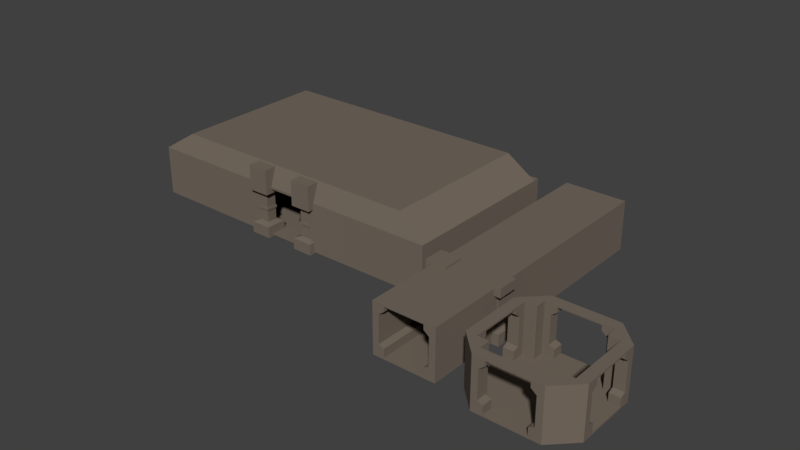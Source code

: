 # Source: TunnelElements_02.blend  (saved by Blender 2.78.0; exported with 4.5.12 LTS)
import bpy
from mathutils import Matrix  # noqa: F401  (used for matrix-valued properties, if any)

bpy.ops.wm.read_factory_settings(use_empty=True)
scene = bpy.context.scene
scene.name = 'Scene'

# ---- collections
col_collection_1 = bpy.data.collections.new('Collection 1'); scene.collection.children.link(col_collection_1)

# ---- materials (node trees are filled in below, after node groups)
mat_wallstone = bpy.data.materials.new('WallStone')
mat_wallstone.alpha_threshold = 0.0
mat_wallstone.use_transparent_shadow = False
mat_wallstone.diffuse_color = (0.1789, 0.1457, 0.1159, 1.0)
mat_wallstone.roughness = 0.5
mat_wallstone.specular_intensity = 0.0
mat_wallstone.line_color = (0.0, 0.0, 0.0, 1.0)

# ---- material node trees

# ---- world
world_world = bpy.data.worlds.new('World'); scene.world = world_world
world_world.color = (0.05088, 0.05088, 0.05088)
world_world.use_sun_shadow = False
world_world.sun_shadow_jitter_overblur = 0.0
world_world.cycles.sampling_method = 'MANUAL'

# ---- meshes
me_cube_008 = bpy.data.meshes.new('Cube.008')
me_cube_008.from_pydata([(-2.944, -7.997, -1.01), (-2.944, -7.997, -0.8579), (-2.944, -0.01647, -1.01), (-2.944, -0.01647, -0.8579), (-1.849, -0.01647, -1.01), (-1.849, -0.01647, -0.8579), (-1.849, -7.997, -1.01), (-1.849, -7.997, -0.8579), (-2.944, -7.997, 3.571), (-2.944, -0.01647, 3.571), (-1.849, -7.997, 3.571), (-1.849, -0.01647, 3.571), (-2.944, -7.997, 3.726), (-2.944, -0.01647, 3.726), (-1.849, -7.997, 3.726), (-1.849, -0.01647, 3.726), (-2.944, -0.01647, -0.06388), (-2.944, -0.01647, 2.777), (-1.849, -0.01647, 3.118), (-1.849, -0.01647, -0.06388), (-1.849, -7.997, 3.118), (-1.849, -7.997, -0.06388), (-2.944, -7.997, -0.06388), (-2.944, -7.997, 2.777), (-2.359, -0.01647, 2.723), (-2.359, -0.01647, 0.1306), (-2.359, -7.997, 2.723), (-2.359, -7.997, 0.1306), (2.944, -7.997, -1.01), (2.944, -7.997, -0.8579), (2.944, -0.01647, -1.01), (2.944, -0.01647, -0.8579), (1.849, -0.01647, -1.01), (1.849, -0.01647, -0.8579), (1.849, -7.997, -1.01), (1.849, -7.997, -0.8579), (2.944, -7.997, 3.571), (2.944, -0.01647, 3.571), (1.849, -7.997, 3.571), (1.849, -0.01647, 3.571), (2.944, -7.997, 3.726), (2.944, -0.01647, 3.726), (1.849, -7.997, 3.726), (1.849, -0.01647, 3.726), (2.944, -0.01647, -0.06388), (2.944, -0.01647, 2.777), (1.849, -0.01647, 3.118), (1.849, -0.01647, -0.06388), (1.849, -7.997, 3.118), (1.849, -7.997, -0.06388), (2.944, -7.997, -0.06388), (2.944, -7.997, 2.777), (0.0, -7.997, -0.8579), (0.0, -7.997, -1.01), (0.0, -0.01647, -0.8579), (0.0, -0.01647, -1.01), (2.359, -0.01647, 2.723), (2.359, -0.01647, 0.1306), (2.359, -7.997, 2.723), (2.359, -7.997, 0.1306), (0.0, -0.01647, 3.726), (0.0, -7.997, 3.726), (0.0, -0.01647, 3.571), (0.0, -7.997, 3.571), (3.99, -6.951, -1.01), (3.99, -6.951, -0.8579), (-3.99, -6.951, -1.01), (-3.99, -6.951, -0.8579), (-3.99, -5.856, -1.01), (-3.99, -5.856, -0.8579), (3.99, -5.856, -1.01), (3.99, -5.856, -0.8579), (3.99, -6.951, 3.571), (-3.99, -6.951, 3.571), (3.99, -5.856, 3.571), (-3.99, -5.856, 3.571), (3.99, -6.951, 3.726), (-3.99, -6.951, 3.726), (3.99, -5.856, 3.726), (-3.99, -5.856, 3.726), (-3.99, -6.951, -0.06387), (-3.99, -6.951, 2.777), (-3.99, -5.856, 3.118), (-3.99, -5.856, -0.06388), (3.99, -5.856, 3.118), (3.99, -5.856, -0.06388), (3.99, -6.951, -0.06387), (3.99, -6.951, 2.777), (-3.99, -6.366, 2.723), (-3.99, -6.366, 0.1306), (3.99, -6.366, 2.723), (3.99, -6.366, 0.1306), (3.99, -1.063, -1.01), (3.99, -1.063, -0.8579), (-3.99, -1.063, -1.01), (-3.99, -1.063, -0.8579), (-3.99, -2.157, -1.01), (-3.99, -2.157, -0.8579), (3.99, -2.157, -1.01), (3.99, -2.157, -0.8579), (3.99, -1.063, 3.571), (-3.99, -1.063, 3.571), (3.99, -2.157, 3.571), (-3.99, -2.157, 3.571), (3.99, -1.063, 3.726), (-3.99, -1.063, 3.726), (3.99, -2.157, 3.726), (-3.99, -2.157, 3.726), (-3.99, -1.063, -0.06387), (-3.99, -1.063, 2.777), (-3.99, -2.157, 3.118), (-3.99, -2.157, -0.06388), (3.99, -2.157, 3.118), (3.99, -2.157, -0.06388), (3.99, -1.063, -0.06387), (3.99, -1.063, 2.777), (3.99, -4.007, -0.8579), (3.99, -4.007, -1.01), (-3.99, -4.007, -0.8579), (-3.99, -4.007, -1.01), (-3.99, -1.647, 2.723), (-3.99, -1.647, 0.1306), (3.99, -1.647, 2.723), (3.99, -1.647, 0.1306), (-3.99, -4.007, 3.726), (3.99, -4.007, 3.726), (-3.99, -4.007, 3.571), (3.99, -4.007, 3.571), (2.96, -6.951, -1.01), (2.96, -6.951, -0.8579), (-2.96, -6.951, -1.01), (-2.96, -6.951, -0.8579), (2.96, -6.951, 3.571), (-2.96, -6.951, 3.571), (2.96, -6.951, 3.726), (-2.96, -6.951, 3.726), (-2.96, -6.951, -0.06387), (-2.96, -6.951, 2.777), (2.96, -6.951, -0.06387), (2.96, -6.951, 2.777), (2.96, -1.063, -1.01), (2.96, -1.063, -0.8579), (-2.96, -1.063, -1.01), (-2.96, -1.063, -0.8579), (2.96, -1.063, 3.571), (-2.96, -1.063, 3.571), (2.96, -1.063, 3.726), (-2.96, -1.063, 3.726), (-2.96, -1.063, -0.06387), (-2.96, -1.063, 2.777), (2.96, -1.063, -0.06387), (2.96, -1.063, 2.777), (-2.944, -6.971, -1.01), (-2.944, -6.971, -0.8579), (-2.944, -1.042, -1.01), (-2.944, -1.042, -0.8579), (-2.944, -6.971, 3.571), (-2.944, -1.042, 3.571), (-2.944, -6.971, 3.726), (-2.944, -1.042, 3.726), (-2.944, -1.042, -0.06388), (-2.944, -1.042, 2.777), (-2.944, -6.971, -0.06388), (-2.944, -6.971, 2.777), (2.944, -6.971, -1.01), (2.944, -6.971, -0.8579), (2.944, -1.042, -1.01), (2.944, -1.042, -0.8579), (2.944, -6.971, 3.571), (2.944, -1.042, 3.571), (2.944, -6.971, 3.726), (2.944, -1.042, 3.726), (2.944, -1.042, -0.06388), (2.944, -1.042, 2.777), (2.944, -6.971, -0.06388), (2.944, -6.971, 2.777), (-2.944, -8.977, -1.01), (-2.944, -8.977, -0.8579), (-2.944, 0.963, -0.8579), (-2.944, 0.963, -1.01), (-1.849, 0.963, -1.01), (-1.849, -8.977, -0.8579), (-1.849, 0.963, -0.8579), (-1.849, -8.977, -1.01), (-1.849, -8.977, 3.571), (-2.944, -8.977, 3.571), (-2.944, 0.963, 3.571), (-1.849, 0.963, 3.571), (-2.944, 0.963, 2.777), (-1.849, 0.963, -0.06388), (-1.849, -8.977, -0.06388), (-2.944, -8.977, 2.777), (-1.849, -8.977, 3.726), (-2.944, -8.977, 3.726), (-2.944, 0.963, 3.726), (-1.849, 0.963, 3.726), (-2.944, 0.963, -0.06388), (-1.849, 0.963, 3.118), (-1.849, -8.977, 3.118), (-2.359, 0.963, 0.1306), (-2.944, -8.977, -0.06388), (-2.359, 0.963, 2.723), (0.0, 0.963, 3.726), (-2.359, -8.977, 2.723), (-2.359, -8.977, 0.1306), (0.0, -8.977, 3.726), (0.0, -8.977, 3.571), (0.0, 0.963, 3.571), (2.944, -8.977, -1.01), (2.944, -8.977, -0.8579), (2.944, 0.963, -0.8579), (2.944, 0.963, -1.01), (1.849, 0.963, -1.01), (1.849, -8.977, -0.8579), (1.849, 0.963, -0.8579), (1.849, -8.977, -1.01), (1.849, -8.977, 3.571), (2.944, -8.977, 3.571), (2.944, 0.963, 3.571), (1.849, 0.963, 3.571), (2.944, 0.963, 2.777), (1.849, 0.963, -0.06388), (1.849, -8.977, -0.06388), (2.944, -8.977, 2.777), (1.849, -8.977, 3.726), (2.944, -8.977, 3.726), (2.944, 0.963, 3.726), (1.849, 0.963, 3.726), (2.944, 0.963, -0.06388), (1.849, 0.963, 3.118), (1.849, -8.977, 3.118), (2.359, 0.963, 0.1306), (2.944, -8.977, -0.06388), (2.359, 0.963, 2.723), (2.359, -8.977, 2.723), (2.359, -8.977, 0.1306), (-4.971, -4.007, -0.8579), (-4.971, -5.856, -0.8579), (-4.971, -6.951, 2.777), (-4.971, -5.856, 3.118), (-4.971, -6.951, -0.06387), (-4.971, -5.856, -0.06388), (4.971, -5.856, 3.118), (4.971, -6.951, 2.777), (4.971, -5.856, -0.06388), (4.971, -6.951, -0.06387), (4.971, -6.951, -0.8579), (-4.971, -6.366, 0.1306), (4.971, -5.856, 3.571), (-4.971, -5.856, 3.571), (-4.971, -6.951, -0.8579), (4.971, -5.856, 3.726), (4.971, -6.951, 3.571), (4.971, -6.951, 3.726), (-4.971, -5.856, 3.726), (-4.971, -6.951, 3.571), (-4.971, -6.951, 3.726), (4.971, -5.856, -0.8579), (-4.971, -5.856, -1.01), (4.971, -5.856, -1.01), (4.971, -6.951, -1.01), (-4.971, -6.951, -1.01), (-4.971, -6.366, 2.723), (-4.971, -4.007, -1.01), (4.971, -4.007, -0.8579), (-4.971, -4.007, 3.726), (4.971, -6.366, 2.723), (4.971, -6.366, 0.1306), (4.971, -4.007, 3.726), (4.971, -4.007, 3.571), (-4.971, -4.007, 3.571), (4.971, -4.007, -1.01), (4.971, -1.063, -1.01), (4.971, -1.063, -0.8579), (-4.971, -1.063, -0.8579), (-4.971, -1.063, -1.01), (-4.971, -2.157, -1.01), (4.971, -2.157, -0.8579), (-4.971, -2.157, -0.8579), (4.971, -2.157, -1.01), (4.971, -2.157, 3.571), (4.971, -1.063, 3.571), (-4.971, -1.063, 3.571), (-4.971, -2.157, 3.571), (-4.971, -1.063, 2.777), (-4.971, -2.157, -0.06388), (4.971, -2.157, -0.06388), (4.971, -1.063, 2.777), (4.971, -2.157, 3.726), (4.971, -1.063, 3.726), (-4.971, -1.063, 3.726), (-4.971, -2.157, 3.726), (-4.971, -1.063, -0.06387), (-4.971, -2.157, 3.118), (4.971, -2.157, 3.118), (-4.971, -1.647, 0.1306), (4.971, -1.063, -0.06387), (-4.971, -1.647, 2.723), (4.971, -1.647, 2.723), (4.971, -1.647, 0.1306)], [], [(109, 108, 292, 284), (56, 46, 229, 233), (66, 67, 250, 261), (8, 23, 191, 185), (87, 86, 245, 243), (28, 29, 209, 208), (48, 58, 234, 230), (125, 78, 251, 268), (7, 21, 190, 181), (108, 95, 274, 292), (80, 81, 238, 240), (36, 40, 225, 217), (59, 49, 222, 235), (7, 6, 53, 52), (117, 98, 279, 271), (74, 127, 269, 248), (19, 5, 182, 189), (17, 9, 186, 188), (100, 104, 289, 281), (41, 37, 218, 226), (58, 59, 235, 234), (43, 41, 226, 227), (4, 5, 54, 55), (78, 76, 253, 251), (103, 126, 270, 283), (57, 56, 233, 231), (82, 88, 262, 239), (40, 42, 224, 225), (75, 82, 239, 249), (106, 125, 268, 288), (90, 84, 242, 266), (105, 101, 282, 290), (62, 11, 187, 207), (60, 43, 227, 202), (84, 74, 248, 242), (5, 4, 180, 182), (127, 102, 280, 269), (61, 14, 192, 205), (85, 91, 267, 244), (51, 36, 217, 223), (6, 7, 181, 183), (107, 105, 290, 291), (10, 63, 206, 184), (111, 121, 295, 285), (104, 106, 288, 289), (49, 35, 213, 222), (25, 19, 189, 199), (35, 52, 53, 34), (89, 80, 83), (120, 110, 293, 297), (33, 47, 221, 214), (23, 22, 200, 191), (80, 240, 241, 83), (18, 24, 201, 197), (37, 45, 220, 218), (0, 6, 183, 176), (32, 55, 54, 33), (115, 100, 281, 287), (112, 122, 298, 294), (22, 1, 177, 200), (68, 66, 261, 258), (26, 20, 198, 203), (91, 90, 266, 267), (113, 99, 277, 286), (123, 113, 286, 299), (88, 89, 247, 262), (21, 27, 204, 190), (20, 10, 184, 198), (97, 111, 285, 278), (122, 123, 299, 298), (119, 68, 258, 263), (101, 109, 284, 282), (109, 149, 145, 101), (114, 150, 141, 93), (104, 146, 144, 100), (86, 138, 139, 87), (72, 132, 134, 76), (115, 151, 150, 114), (67, 66, 130, 131), (95, 143, 148, 108), (100, 144, 151, 115), (64, 65, 129, 128), (108, 148, 149, 109), (77, 135, 133, 73), (87, 139, 132, 72), (81, 137, 136, 80), (93, 92, 140, 141), (94, 95, 143, 142), (80, 136, 131, 67), (73, 133, 137, 81), (101, 145, 147, 105), (65, 129, 138, 86), (16, 160, 155, 3), (30, 31, 167, 166), (50, 174, 165, 29), (17, 161, 160, 16), (40, 170, 168, 36), (36, 168, 175, 51), (51, 175, 174, 50), (0, 1, 153, 152), (9, 157, 161, 17), (31, 167, 172, 44), (13, 159, 157, 9), (44, 172, 173, 45), (3, 2, 154, 155), (1, 153, 162, 22), (8, 156, 158, 12), (23, 163, 156, 8), (22, 162, 163, 23), (29, 28, 164, 165), (45, 173, 169, 37), (37, 169, 171, 41), (147, 145, 157, 159), (145, 149, 161, 157), (149, 148, 160, 161), (148, 143, 155, 160), (143, 155, 154, 142), (130, 152, 153, 131), (131, 136, 162, 153), (136, 137, 163, 162), (137, 133, 156, 163), (133, 135, 158, 156), (140, 166, 167, 141), (141, 150, 172, 167), (150, 151, 173, 172), (151, 144, 169, 173), (144, 146, 171, 169), (134, 132, 168, 170), (132, 139, 175, 168), (139, 138, 174, 175), (138, 129, 165, 174), (129, 165, 164, 128), (97, 118, 69, 67, 131, 153, 1, 7, 52, 35, 29, 165, 129, 65, 71, 116, 99, 93, 141, 167, 31, 33, 54, 5, 3, 155, 143, 95), (183, 181, 177, 176), (197, 188, 186, 187), (179, 178, 182, 180), (187, 186, 194, 195), (191, 198, 184, 185), (185, 184, 192, 193), (177, 181, 190, 200), (182, 178, 196, 189), (199, 189, 196), (198, 191, 203), (196, 188, 201, 199), (197, 201, 188), (192, 184, 206, 205), (187, 195, 202, 207), (200, 190, 204), (200, 204, 203, 191), (215, 208, 209, 213), (229, 219, 218, 220), (211, 212, 214, 210), (219, 227, 226, 218), (223, 217, 216, 230), (217, 225, 224, 216), (209, 232, 222, 213), (214, 221, 228, 210), (231, 228, 221), (230, 234, 223), (228, 231, 233, 220), (229, 220, 233), (224, 205, 206, 216), (219, 207, 202, 227), (232, 235, 222), (232, 223, 234, 235), (44, 31, 210, 228), (47, 57, 231, 221), (45, 44, 228, 220), (31, 30, 211, 210), (14, 12, 193, 192), (63, 38, 216, 206), (46, 39, 219, 229), (30, 32, 212, 211), (15, 60, 202, 195), (13, 15, 195, 194), (42, 61, 205, 224), (38, 48, 230, 216), (39, 62, 207, 219), (24, 25, 199, 201), (9, 13, 194, 186), (29, 50, 232, 209), (34, 28, 208, 215), (27, 26, 203, 204), (50, 51, 223, 232), (12, 8, 185, 193), (1, 0, 176, 177), (35, 34, 215, 213), (3, 16, 196, 178), (32, 33, 214, 212), (16, 17, 188, 196), (2, 3, 178, 179), (11, 18, 197, 187), (4, 2, 179, 180), (16, 3, 5, 19, 25), (16, 25, 24, 17), (17, 24, 18, 11, 9), (13, 9, 11, 15), (60, 15, 11, 62), (60, 62, 39, 43), (31, 44, 57, 47, 33), (57, 44, 45, 56), (56, 45, 37, 39, 46), (37, 41, 43, 39), (35, 49, 59, 50, 29), (50, 59, 58, 51), (51, 58, 48, 38, 36), (38, 42, 40, 36), (38, 63, 61, 42), (10, 14, 61, 63), (26, 23, 8, 10, 20), (14, 10, 8, 12), (27, 22, 23, 26), (21, 7, 1, 22, 27), (293, 284, 297), (287, 281, 280, 294), (276, 263, 236, 278), (273, 296, 286, 277), (283, 291, 290, 282), (277, 264, 271, 279), (292, 295, 297, 284), (293, 283, 282, 284), (295, 292, 285), (278, 285, 292, 274), (249, 254, 265, 270), (279, 272, 273, 277), (245, 267, 266, 243), (281, 289, 288, 280), (294, 298, 287), (275, 276, 278, 274), (242, 243, 266), (252, 248, 251, 253), (240, 238, 262, 247), (246, 257, 244, 245), (243, 242, 248, 252), (257, 259, 271, 264), (249, 255, 256, 254), (237, 250, 240, 241), (245, 244, 267), (259, 257, 246, 260), (261, 250, 237, 258), (239, 238, 255, 249), (251, 248, 269, 268), (239, 262, 238), (258, 237, 236, 263), (288, 268, 269, 280), (283, 270, 265, 291), (296, 299, 286), (296, 287, 298, 299), (67, 80, 240, 250), (126, 75, 249, 270), (65, 64, 260, 246), (110, 103, 283, 293), (72, 87, 243, 252), (102, 112, 294, 280), (70, 117, 271, 259), (71, 85, 244, 257), (93, 114, 296, 273), (86, 65, 246, 245), (114, 115, 287, 296), (92, 93, 273, 272), (95, 94, 275, 274), (89, 80, 240, 247), (94, 96, 276, 275), (83, 69, 237, 241), (118, 97, 278, 236), (76, 72, 252, 253), (98, 92, 272, 279), (69, 118, 236, 237), (81, 73, 255, 238), (99, 116, 264, 277), (64, 70, 259, 260), (124, 107, 291, 265), (73, 77, 256, 255), (116, 71, 257, 264), (96, 119, 263, 276), (79, 124, 265, 254), (121, 120, 297, 295), (77, 79, 254, 256), (71, 65, 86, 91, 85), (91, 86, 87, 90), (72, 74, 84, 90, 87), (74, 72, 76, 78), (74, 78, 125, 127), (102, 127, 125, 106), (115, 122, 112, 102, 100), (102, 106, 104, 100), (114, 123, 122, 115), (99, 113, 123, 114, 93), (83, 241, 247, 89), (247, 241, 240), (80, 67, 69, 83), (81, 80, 89, 88), (75, 73, 81, 88, 82), (73, 75, 79, 77), (124, 79, 75, 126), (124, 126, 103, 107), (95, 108, 121, 111, 97), (121, 108, 109, 120), (120, 109, 101, 103, 110), (101, 105, 107, 103), (128, 164, 28, 208, 260, 64), (253, 76, 134, 170, 40, 225), (260, 246, 245, 243, 252, 253, 225, 217, 223, 232, 209, 208), (92, 272, 211, 30, 166, 140), (289, 226, 41, 171, 146, 104), (228, 220, 218, 226, 289, 281, 287, 296, 273, 272, 211, 210), (142, 154, 2, 179, 275, 94), (105, 147, 159, 13, 194, 290), (196, 178, 179, 275, 274, 292, 284, 282, 290, 194, 186, 188), (261, 176, 0, 152, 130, 66), (158, 135, 77, 256, 193, 12), (261, 176, 177, 200, 191, 185, 193, 256, 255, 238, 240, 250), (52, 7, 181, 213, 35), (6, 183, 215, 34, 53), (213, 181, 183, 215), (55, 32, 212, 180, 4), (33, 214, 182, 5, 54), (214, 212, 180, 182)])
me_cube_008.materials.append(mat_wallstone)
me_cube_008.use_remesh_preserve_volume = False
me_cube_008.use_remesh_preserve_attributes = False
me_cube_008.use_mirror_vertex_groups = False
me_cube_008.update()
me_cube_007 = bpy.data.meshes.new('Cube.007')
me_cube_007.from_pydata([(-3.564, -1.0, -2.534), (-3.05, -0.4863, -1.264), (-3.564, 1.0, -2.534), (-3.05, 0.4863, -1.264), (-1.564, -1.0, -2.534), (-2.078, -0.4863, -1.264), (-1.564, 1.0, -2.534), (-2.078, 0.4863, -1.264), (-3.564, -1.0, -1.458), (-3.564, 1.0, -1.458), (-1.564, 1.0, -1.458), (-1.564, -1.0, -1.458), (-3.286, -0.7216, -1.345), (-3.286, 0.7216, -1.345), (-1.843, 0.7216, -1.345), (-1.843, -0.7216, -1.345), (-3.564, 1.0, 4.125), (-3.05, 0.4863, 1.323), (-3.564, -1.0, 4.125), (-3.05, -0.4863, 1.323), (-1.564, 1.0, 4.125), (-2.078, 0.4863, 1.323), (-1.564, -1.0, 4.125), (-2.078, -0.4863, 1.323), (-3.564, 1.0, 1.73), (-3.564, -1.0, 1.73), (-1.564, -1.0, 1.73), (-1.564, 1.0, 1.73), (-3.286, 0.7216, 1.509), (-3.286, -0.7216, 1.509), (-1.843, -0.7216, 1.509), (-1.843, 0.7216, 1.509), (-3.05, 0.4863, -0.1264), (-3.05, 0.4863, 0.1554), (-2.078, 0.4863, 0.1554), (-2.078, 0.4863, -0.1264), (-2.078, -0.4863, 0.1554), (-2.078, -0.4863, -0.1264), (-3.05, -0.4863, 0.1554), (-3.05, -0.4863, -0.1264), (-3.126, 0.5623, -0.114), (-3.126, 0.5623, 0.1431), (-2.002, 0.5623, 0.1431), (-2.002, 0.5623, -0.114), (-2.002, -0.5623, 0.1431), (-2.002, -0.5623, -0.114), (-3.126, -0.5623, 0.1431), (-3.126, -0.5623, -0.114), (3.564, -1.0, -2.534), (3.05, -0.4863, -1.264), (3.564, 1.0, -2.534), (3.05, 0.4863, -1.264), (1.564, -1.0, -2.534), (2.078, -0.4863, -1.264), (1.564, 1.0, -2.534), (2.078, 0.4863, -1.264), (3.564, -1.0, -1.458), (3.564, 1.0, -1.458), (1.564, 1.0, -1.458), (1.564, -1.0, -1.458), (3.286, -0.7216, -1.345), (3.286, 0.7216, -1.345), (1.843, 0.7216, -1.345), (1.843, -0.7216, -1.345), (3.564, 1.0, 4.125), (3.05, 0.4863, 1.323), (3.564, -1.0, 4.125), (3.05, -0.4863, 1.323), (1.564, 1.0, 4.125), (2.078, 0.4863, 1.323), (1.564, -1.0, 4.125), (2.078, -0.4863, 1.323), (3.564, 1.0, 1.73), (3.564, -1.0, 1.73), (1.564, -1.0, 1.73), (1.564, 1.0, 1.73), (3.286, 0.7216, 1.509), (3.286, -0.7216, 1.509), (1.843, -0.7216, 1.509), (1.843, 0.7216, 1.509), (3.05, 0.4863, -0.1264), (3.05, 0.4863, 0.1554), (2.078, 0.4863, 0.1554), (2.078, 0.4863, -0.1264), (2.078, -0.4863, 0.1554), (2.078, -0.4863, -0.1264), (3.05, -0.4863, 0.1554), (3.05, -0.4863, -0.1264), (3.126, 0.5623, -0.114), (3.126, 0.5623, 0.1431), (2.002, 0.5623, 0.1431), (2.002, 0.5623, -0.114), (2.002, -0.5623, 0.1431), (2.002, -0.5623, -0.114), (3.126, -0.5623, 0.1431), (3.126, -0.5623, -0.114)], [], [(12, 1, 3, 13), (13, 3, 7, 14), (14, 7, 5, 15), (15, 5, 1, 12), (2, 6, 4, 0), (34, 21, 23, 36), (4, 11, 8, 0), (6, 10, 11, 4), (2, 9, 10, 6), (0, 8, 9, 2), (11, 15, 12, 8), (10, 14, 15, 11), (9, 13, 14, 10), (8, 12, 13, 9), (28, 17, 19, 29), (29, 19, 23, 30), (30, 23, 21, 31), (31, 21, 17, 28), (18, 22, 20, 16), (33, 17, 21, 34), (20, 27, 24, 16), (22, 26, 27, 20), (18, 25, 26, 22), (16, 24, 25, 18), (27, 31, 28, 24), (26, 30, 31, 27), (25, 29, 30, 26), (24, 28, 29, 25), (36, 23, 19, 38), (38, 19, 17, 33), (1, 39, 32, 3), (39, 37, 45, 47), (5, 37, 39, 1), (35, 32, 40, 43), (3, 32, 35, 7), (37, 35, 43, 45), (7, 35, 37, 5), (38, 33, 41, 46), (47, 46, 41, 40), (45, 44, 46, 47), (40, 41, 42, 43), (43, 42, 44, 45), (32, 39, 47, 40), (34, 36, 44, 42), (33, 34, 42, 41), (36, 38, 46, 44), (60, 61, 51, 49), (61, 62, 55, 51), (62, 63, 53, 55), (63, 60, 49, 53), (50, 48, 52, 54), (82, 84, 71, 69), (52, 48, 56, 59), (54, 52, 59, 58), (50, 54, 58, 57), (48, 50, 57, 56), (59, 56, 60, 63), (58, 59, 63, 62), (57, 58, 62, 61), (56, 57, 61, 60), (76, 77, 67, 65), (77, 78, 71, 67), (78, 79, 69, 71), (79, 76, 65, 69), (66, 64, 68, 70), (81, 82, 69, 65), (68, 64, 72, 75), (70, 68, 75, 74), (66, 70, 74, 73), (64, 66, 73, 72), (75, 72, 76, 79), (74, 75, 79, 78), (73, 74, 78, 77), (72, 73, 77, 76), (84, 86, 67, 71), (86, 81, 65, 67), (49, 51, 80, 87), (87, 95, 93, 85), (53, 49, 87, 85), (83, 91, 88, 80), (51, 55, 83, 80), (85, 93, 91, 83), (55, 53, 85, 83), (86, 94, 89, 81), (95, 88, 89, 94), (93, 95, 94, 92), (88, 91, 90, 89), (91, 93, 92, 90), (80, 88, 95, 87), (82, 90, 92, 84), (81, 89, 90, 82), (84, 92, 94, 86)])
me_cube_007.materials.append(mat_wallstone)
me_cube_007.use_remesh_preserve_volume = False
me_cube_007.use_remesh_preserve_attributes = False
me_cube_007.use_mirror_vertex_groups = False
me_cube_007.update()
me_cube_006 = bpy.data.meshes.new('Cube.006')
me_cube_006.from_pydata([(-2.944, -3.136, -2.397), (-2.944, -3.136, -2.245), (-2.944, 14.48, -2.397), (-2.944, 14.48, -2.245), (-1.849, 14.48, -2.397), (-1.849, 14.48, -2.245), (-1.849, -3.136, -2.397), (-1.849, -3.136, -2.245), (-2.944, -3.136, 2.184), (-2.944, 14.48, 2.184), (-1.849, -3.136, 2.184), (-1.849, 14.48, 2.184), (-2.944, -3.136, 2.339), (-2.944, 14.48, 2.339), (-1.849, -3.136, 2.339), (-1.849, 14.48, 2.339), (-2.944, 14.48, -1.451), (-2.944, 14.48, 1.39), (-1.849, 14.48, 1.731), (-1.849, 14.48, -1.451), (-1.849, -3.136, 1.731), (-1.849, -3.136, -1.451), (-2.944, -3.136, -1.451), (-2.944, -3.136, 1.39), (-2.359, 14.48, 1.335), (-2.359, 14.48, -1.257), (-2.359, -3.136, 1.335), (-2.359, -3.136, -1.257), (2.944, -3.136, -2.397), (2.944, -3.136, -2.245), (2.944, 14.48, -2.397), (2.944, 14.48, -2.245), (1.849, 14.48, -2.397), (1.849, 14.48, -2.245), (1.849, -3.136, -2.397), (1.849, -3.136, -2.245), (2.944, -3.136, 2.184), (2.944, 14.48, 2.184), (1.849, -3.136, 2.184), (1.849, 14.48, 2.184), (2.944, -3.136, 2.339), (2.944, 14.48, 2.339), (1.849, -3.136, 2.339), (1.849, 14.48, 2.339), (2.944, 14.48, -1.451), (2.944, 14.48, 1.39), (1.849, 14.48, 1.731), (1.849, 14.48, -1.451), (1.849, -3.136, 1.731), (1.849, -3.136, -1.451), (2.944, -3.136, -1.451), (2.944, -3.136, 1.39), (3.725e-08, -3.136, -2.245), (3.725e-08, -3.136, -2.397), (3.725e-08, 14.48, -2.245), (3.725e-08, 14.48, -2.397), (2.359, 14.48, 1.335), (2.359, 14.48, -1.257), (2.359, -3.136, 1.335), (2.359, -3.136, -1.257), (3.725e-08, 14.48, 2.339), (3.725e-08, -3.136, 2.339), (3.725e-08, 14.48, 2.184), (3.725e-08, -3.136, 2.184), (-2.944, 13.64, -2.397), (-2.944, -3.15, -2.397), (-2.944, -3.15, -2.245), (-2.944, 13.64, -2.245), (-1.849, 13.64, -2.397), (-1.849, -3.15, -2.397), (-2.944, -3.15, 2.184), (-2.944, 13.64, 2.184), (-2.944, -3.15, 2.339), (-2.944, 13.64, 2.339), (-1.849, 13.64, 2.339), (-1.849, -3.15, 2.339), (-2.944, -3.15, -1.451), (-2.944, 13.64, -1.451), (-2.944, -3.15, 1.39), (-2.944, 13.64, 1.39), (3.725e-08, 13.64, -2.397), (3.725e-08, -3.15, -2.397), (3.725e-08, 13.64, 2.339), (3.725e-08, -3.15, 2.339), (2.944, 13.64, -2.397), (2.944, -3.15, -2.397), (2.944, -3.15, -2.245), (2.944, 13.64, -2.245), (1.849, 13.64, -2.397), (1.849, -3.15, -2.397), (2.944, -3.15, 2.184), (2.944, 13.64, 2.184), (2.944, -3.15, 2.339), (2.944, 13.64, 2.339), (1.849, 13.64, 2.339), (1.849, -3.15, 2.339), (2.944, -3.15, -1.451), (2.944, 13.64, -1.451), (2.944, -3.15, 1.39), (2.944, 13.64, 1.39), (-1.875, 12.75, -2.245), (-1.849, -2.514, -2.245), (-1.875, 12.75, 2.184), (-1.849, -2.514, 2.184), (-1.875, 12.75, -1.451), (-1.875, -2.227, -1.451), (-1.875, 12.75, 1.731), (-1.875, -2.227, 1.731), (-2.359, 13.0, -1.257), (-2.359, -2.514, -1.257), (-2.359, 13.0, 1.335), (-2.359, -2.514, 1.335), (3.725e-08, 13.0, 2.184), (3.725e-08, -2.514, 2.184), (3.725e-08, 13.0, -2.245), (3.725e-08, -2.514, -2.245), (1.875, 12.75, -2.245), (1.849, -2.514, -2.245), (1.875, 12.75, 2.184), (1.849, -2.514, 2.184), (1.875, 12.75, -1.451), (1.875, -2.227, -1.451), (1.875, 12.75, 1.731), (1.875, -2.227, 1.731), (2.359, 13.0, -1.257), (2.359, -2.514, -1.257), (2.359, 13.0, 1.335), (2.359, -2.514, 1.335), (-15.03, 12.65, -2.245), (-15.03, -2.123, -2.245), (-15.03, 12.65, 2.184), (-15.03, -2.123, 2.184), (-15.03, 12.65, -1.451), (-15.03, -2.123, -1.451), (-15.03, 12.65, 1.731), (-15.03, -2.123, 1.731), (-15.4, 12.89, -1.257), (-15.4, -2.406, -1.257), (-15.4, 12.89, 1.335), (-15.4, -2.406, 1.335), (2.83e-07, 12.89, 2.184), (2.83e-07, -2.406, 2.184), (2.83e-07, 12.89, -2.245), (2.83e-07, -2.406, -2.245), (15.03, 12.65, -2.245), (15.03, -2.123, -2.245), (15.03, 12.65, 2.184), (15.03, -2.123, 2.184), (15.03, 12.65, -1.451), (15.03, -2.123, -1.451), (15.03, 12.65, 1.731), (15.03, -2.123, 1.731), (15.4, 12.89, -1.257), (15.4, -2.406, -1.257), (15.4, 12.89, 1.335), (15.4, -2.406, 1.335), (-15.58, 13.56, -2.397), (-15.58, -3.076, -2.397), (-15.58, -3.076, -2.245), (-15.58, 13.56, -2.245), (-9.787, 13.56, -2.397), (-9.787, -3.076, -2.397), (-15.58, -3.076, 2.184), (-15.58, 13.56, 2.184), (-15.58, -3.076, 2.339), (-15.58, 13.56, 2.339), (-9.787, 13.56, 2.339), (-9.787, -3.076, 2.339), (-15.58, -3.076, -1.451), (-15.58, 13.56, -1.451), (-15.58, -3.076, 1.39), (-15.58, 13.56, 1.39), (2.291e-07, 13.56, -2.397), (2.291e-07, -3.076, -2.397), (2.291e-07, 13.56, 2.339), (2.291e-07, -3.076, 2.339), (15.58, 13.56, -2.397), (15.58, -3.076, -2.397), (15.58, -3.076, -2.245), (15.58, 13.56, -2.245), (9.787, 13.56, -2.397), (9.787, -3.076, -2.397), (15.58, -3.076, 2.184), (15.58, 13.56, 2.184), (15.58, -3.076, 2.339), (15.58, 13.56, 2.339), (9.787, 13.56, 2.339), (9.787, -3.076, 2.339), (15.58, -3.076, -1.451), (15.58, 13.56, -1.451), (15.58, -3.076, 1.39), (15.58, 13.56, 1.39), (-15.58, 12.89, -2.397), (-15.58, -2.399, -2.397), (-15.58, -2.399, -2.245), (-15.58, 12.89, -2.245), (-9.787, 12.89, -2.397), (-9.787, -2.399, -2.397), (-15.58, -2.399, 2.184), (-15.58, 12.89, 2.184), (-15.58, -2.399, 2.339), (-15.58, 12.89, 2.339), (-9.787, 12.89, 4.265), (-9.787, -2.399, 4.265), (-15.58, -2.399, -1.451), (-15.58, 12.89, -1.451), (-15.58, -2.399, 1.39), (-15.58, 12.89, 1.39), (2.291e-07, 12.89, -2.397), (2.291e-07, -2.399, -2.397), (2.291e-07, 12.89, 4.265), (2.291e-07, -2.399, 4.265), (15.58, 12.89, -2.397), (15.58, -2.399, -2.397), (15.58, -2.399, -2.245), (15.58, 12.89, -2.245), (9.787, 12.89, -2.397), (9.787, -2.399, -2.397), (15.58, -2.399, 2.184), (15.58, 12.89, 2.184), (15.58, -2.399, 2.339), (15.58, 12.89, 2.339), (9.787, 12.89, 4.265), (9.787, -2.399, 4.265), (15.58, -2.399, -1.451), (15.58, 12.89, -1.451), (15.58, -2.399, 1.39), (15.58, 12.89, 1.39), (-2.397, -3.136, 2.184), (-2.397, 14.48, 2.184), (-2.397, -3.136, 2.339), (-2.397, 14.48, 2.339), (-2.397, -3.136, 1.561), (-2.397, 14.48, 1.561), (-2.397, 13.64, 2.339), (-2.397, -3.15, 2.339), (-12.68, 13.56, 2.339), (-12.68, -3.076, 2.339), (-12.68, 12.89, 4.265), (-12.68, -2.399, 4.265), (2.397, -3.136, 2.184), (2.397, 14.48, 2.184), (2.397, -3.136, 2.339), (2.397, 14.48, 2.339), (2.397, -3.136, 1.561), (2.397, 14.48, 1.561), (2.397, 13.64, 2.339), (2.397, -3.15, 2.339), (12.68, 13.56, 2.339), (12.68, -3.076, 2.339), (12.68, 12.89, 4.265), (12.68, -2.399, 4.265), (-15.03, 12.24, -2.245), (-15.03, -1.711, -2.245), (-15.03, 12.58, 2.184), (-15.03, -2.053, 2.184), (-15.03, 12.24, -1.451), (-15.03, -1.711, -1.451), (-15.03, 12.24, 1.731), (-15.03, -1.711, 1.731), (-15.4, 12.24, -1.257), (-15.4, -1.711, -1.257), (-15.4, 12.24, 1.335), (-15.4, -1.711, 1.335), (2.83e-07, 12.82, 2.184), (2.83e-07, -2.334, 2.184), (2.83e-07, 12.47, -2.245), (2.83e-07, -1.979, -2.245), (15.03, 12.24, -2.245), (15.03, -1.711, -2.245), (15.03, 12.58, 2.184), (15.03, -2.053, 2.184), (15.03, 12.24, -1.451), (15.03, -1.711, -1.451), (15.03, 12.24, 1.731), (15.03, -1.711, 1.731), (15.4, 12.24, -1.257), (15.4, -1.711, -1.257), (15.4, 12.24, 1.335), (15.4, -1.711, 1.335), (-12.59, 12.47, 4.092), (-12.59, -1.979, 4.092), (2.402e-07, 12.47, 4.092), (2.402e-07, -1.979, 4.092), (12.59, 12.47, 4.092), (12.59, -1.979, 4.092)], [], [(64, 67, 3, 2), (6, 7, 1, 0), (106, 18, 11, 102), (233, 17, 9, 229), (65, 69, 6, 0), (2, 3, 5, 4), (229, 9, 13, 231), (78, 23, 8, 70), (232, 20, 10, 228), (235, 72, 12, 230), (70, 8, 12, 72), (228, 10, 14, 230), (1, 7, 21, 22), (7, 6, 53, 52), (66, 1, 22, 76), (76, 22, 23, 78), (5, 3, 16, 19), (25, 19, 16), (100, 5, 19, 104), (20, 232, 23, 26), (16, 17, 24, 25), (18, 24, 17, 233), (4, 5, 54, 55), (68, 4, 55, 80), (108, 25, 24, 110), (14, 10, 63, 61), (104, 19, 25, 108), (11, 15, 60, 62), (107, 20, 26, 111), (102, 11, 62, 112), (101, 7, 52, 115), (75, 14, 61, 83), (22, 21, 27), (22, 27, 26, 23), (84, 30, 31, 87), (34, 28, 29, 35), (122, 118, 39, 46), (245, 241, 37, 45), (85, 28, 34, 89), (30, 32, 33, 31), (241, 243, 41, 37), (98, 90, 36, 51), (244, 240, 38, 48), (247, 242, 40, 92), (90, 92, 40, 36), (240, 242, 42, 38), (29, 50, 49, 35), (35, 52, 53, 34), (86, 96, 50, 29), (96, 98, 51, 50), (33, 47, 44, 31), (57, 44, 47), (116, 120, 47, 33), (48, 58, 51, 244), (44, 57, 56, 45), (46, 245, 45, 56), (32, 55, 54, 33), (88, 80, 55, 32), (124, 126, 56, 57), (42, 61, 63, 38), (120, 124, 57, 47), (39, 62, 60, 43), (123, 127, 58, 48), (118, 112, 62, 39), (117, 115, 52, 35), (95, 83, 61, 42), (50, 59, 49), (50, 51, 58, 59), (43, 60, 82, 94), (187, 175, 83, 95), (34, 53, 81, 89), (180, 172, 80, 88), (44, 45, 99, 97), (188, 190, 98, 96), (31, 44, 97, 87), (178, 188, 96, 86), (37, 41, 93, 91), (182, 184, 92, 90), (243, 246, 93, 41), (249, 247, 92, 184), (45, 37, 91, 99), (190, 182, 90, 98), (30, 84, 88, 32), (177, 85, 89, 181), (28, 85, 86, 29), (176, 84, 87, 179), (15, 74, 82, 60), (167, 75, 83, 175), (6, 69, 81, 53), (160, 68, 80, 172), (16, 77, 79, 17), (168, 76, 78, 170), (3, 67, 77, 16), (158, 66, 76, 168), (9, 71, 73, 13), (162, 70, 72, 164), (231, 13, 73, 234), (237, 164, 72, 235), (17, 79, 71, 9), (170, 78, 70, 162), (2, 4, 68, 64), (157, 161, 69, 65), (0, 1, 66, 65), (156, 159, 67, 64), (33, 54, 114, 116), (145, 143, 115, 117), (38, 63, 113, 119), (146, 140, 112, 118), (46, 56, 126, 122), (151, 155, 127, 123), (49, 59, 125, 121), (148, 152, 124, 120), (59, 58, 127, 125), (152, 154, 126, 124), (35, 49, 121, 117), (144, 148, 120, 116), (48, 38, 119, 123), (150, 146, 118, 122), (5, 100, 114, 54), (129, 101, 115, 143), (10, 103, 113, 63), (130, 102, 112, 140), (18, 106, 110, 24), (135, 107, 111, 139), (21, 105, 109, 27), (132, 104, 108, 136), (27, 109, 111, 26), (136, 108, 110, 138), (7, 101, 105, 21), (128, 100, 104, 132), (20, 107, 103, 10), (134, 106, 102, 130), (107, 135, 131, 103), (258, 134, 130, 254), (101, 129, 133, 105), (252, 128, 132, 256), (109, 137, 139, 111), (260, 136, 138, 262), (105, 133, 137, 109), (256, 132, 136, 260), (106, 134, 138, 110), (259, 135, 139, 263), (103, 131, 141, 113), (254, 130, 140, 264), (100, 128, 142, 114), (253, 129, 143, 267), (123, 119, 147, 151), (274, 270, 146, 150), (117, 121, 149, 145), (268, 272, 148, 144), (125, 127, 155, 153), (276, 278, 154, 152), (121, 125, 153, 149), (272, 276, 152, 148), (122, 126, 154, 150), (275, 279, 155, 151), (119, 113, 141, 147), (270, 264, 140, 146), (116, 114, 142, 144), (269, 267, 143, 145), (65, 66, 158, 157), (192, 195, 159, 156), (64, 68, 160, 156), (193, 197, 161, 157), (79, 171, 163, 71), (206, 170, 162, 198), (234, 73, 165, 236), (239, 200, 164, 237), (71, 163, 165, 73), (198, 162, 164, 200), (67, 159, 169, 77), (194, 158, 168, 204), (77, 169, 171, 79), (204, 168, 170, 206), (69, 161, 173, 81), (196, 160, 172, 208), (74, 166, 174, 82), (203, 167, 175, 211), (85, 177, 178, 86), (212, 176, 179, 215), (84, 176, 180, 88), (213, 177, 181, 217), (99, 91, 183, 191), (226, 218, 182, 190), (246, 248, 185, 93), (251, 249, 184, 220), (91, 93, 185, 183), (218, 220, 184, 182), (87, 97, 189, 179), (214, 224, 188, 178), (97, 99, 191, 189), (224, 226, 190, 188), (89, 81, 173, 181), (216, 208, 172, 180), (94, 82, 174, 186), (223, 211, 175, 187), (186, 174, 210, 222), (222, 210, 211, 223), (181, 173, 209, 217), (217, 209, 208, 216), (189, 191, 227, 225), (225, 227, 226, 224), (179, 189, 225, 215), (215, 225, 224, 214), (183, 185, 221, 219), (219, 221, 220, 218), (248, 250, 221, 185), (250, 251, 220, 221), (191, 183, 219, 227), (227, 219, 218, 226), (176, 212, 216, 180), (212, 213, 217, 216), (177, 213, 214, 178), (213, 212, 215, 214), (166, 202, 210, 174), (202, 203, 211, 210), (161, 197, 209, 173), (197, 196, 208, 209), (169, 205, 207, 171), (205, 204, 206, 207), (159, 195, 205, 169), (195, 194, 204, 205), (163, 199, 201, 165), (199, 198, 200, 201), (236, 165, 201, 238), (238, 201, 200, 239), (171, 207, 199, 163), (207, 206, 198, 199), (156, 160, 196, 192), (192, 196, 197, 193), (157, 158, 194, 193), (193, 194, 195, 192), (202, 238, 239, 203), (166, 236, 238, 202), (203, 239, 237, 167), (74, 234, 236, 166), (167, 237, 235, 75), (15, 231, 234, 74), (8, 228, 230, 12), (75, 235, 230, 14), (23, 232, 228, 8), (11, 229, 231, 15), (18, 233, 229, 11), (222, 223, 251, 250), (186, 222, 250, 248), (223, 187, 249, 251), (94, 186, 248, 246), (187, 95, 247, 249), (43, 94, 246, 243), (36, 40, 242, 240), (95, 42, 242, 247), (51, 36, 240, 244), (39, 43, 243, 241), (46, 39, 241, 245), (144, 142, 266, 268), (268, 266, 267, 269), (147, 141, 265, 271), (254, 264, 282, 280), (150, 154, 278, 274), (274, 278, 279, 275), (149, 153, 277, 273), (273, 277, 276, 272), (153, 155, 279, 277), (277, 279, 278, 276), (145, 149, 273, 269), (269, 273, 272, 268), (151, 147, 271, 275), (275, 271, 270, 274), (128, 252, 266, 142), (252, 253, 267, 266), (131, 255, 265, 141), (255, 254, 280, 281), (134, 258, 262, 138), (258, 259, 263, 262), (133, 257, 261, 137), (257, 256, 260, 261), (137, 261, 263, 139), (261, 260, 262, 263), (129, 253, 257, 133), (253, 252, 256, 257), (135, 259, 255, 131), (259, 258, 254, 255), (285, 283, 282, 284), (281, 280, 282, 283), (270, 271, 285, 284), (271, 265, 283, 285), (265, 255, 281, 283), (264, 270, 284, 282)])
me_cube_006.materials.append(mat_wallstone)
me_cube_006.use_remesh_preserve_volume = False
me_cube_006.use_remesh_preserve_attributes = False
me_cube_006.use_mirror_vertex_groups = False
me_cube_006.update()
me_cube_005 = bpy.data.meshes.new('Cube.005')
me_cube_005.from_pydata([(-2.944, -3.99, -2.397), (-2.944, -3.99, -2.245), (-2.944, 14.48, -2.397), (-2.944, 14.48, -2.245), (-1.849, 14.48, -2.397), (-1.849, 14.48, -2.245), (-1.849, -3.99, -2.397), (-1.849, -3.99, -2.245), (-2.944, -3.99, 2.184), (-2.944, 14.48, 2.184), (-1.849, -3.99, 2.184), (-1.849, 14.48, 2.184), (-2.944, -3.99, 2.339), (-2.944, 14.48, 2.339), (-1.849, -3.99, 2.339), (-1.849, 14.48, 2.339), (-2.944, 14.48, -1.451), (-2.944, 14.48, 1.39), (-1.849, 14.48, 1.731), (-1.849, 14.48, -1.451), (-1.849, -3.99, 1.731), (-1.849, -3.99, -1.451), (-2.944, -3.99, -1.451), (-2.944, -3.99, 1.39), (-2.359, 14.48, 1.335), (-2.359, 14.48, -1.257), (-2.359, -3.99, 1.335), (-2.359, -3.99, -1.257), (2.944, -3.99, -2.397), (2.944, -3.99, -2.245), (2.944, 14.48, -2.397), (2.944, 14.48, -2.245), (1.849, 14.48, -2.397), (1.849, 14.48, -2.245), (1.849, -3.99, -2.397), (1.849, -3.99, -2.245), (2.944, -3.99, 2.184), (2.944, 14.48, 2.184), (1.849, -3.99, 2.184), (1.849, 14.48, 2.184), (2.944, -3.99, 2.339), (2.944, 14.48, 2.339), (1.849, -3.99, 2.339), (1.849, 14.48, 2.339), (2.944, 14.48, -1.451), (2.944, 14.48, 1.39), (1.849, 14.48, 1.731), (1.849, 14.48, -1.451), (1.849, -3.99, 1.731), (1.849, -3.99, -1.451), (2.944, -3.99, -1.451), (2.944, -3.99, 1.39), (3.725e-08, -3.99, -2.245), (3.725e-08, -3.99, -2.397), (3.725e-08, 14.48, -2.245), (3.725e-08, 14.48, -2.397), (2.359, 14.48, 1.335), (2.359, 14.48, -1.257), (2.359, -3.99, 1.335), (2.359, -3.99, -1.257), (3.725e-08, 14.48, 2.339), (3.725e-08, -3.99, 2.339), (3.725e-08, 14.48, 2.184), (3.725e-08, -3.99, 2.184)], [], [(0, 1, 3, 2), (6, 7, 1, 0), (20, 18, 11, 10), (18, 17, 9, 11), (2, 4, 6, 0), (2, 3, 5, 4), (11, 9, 13, 15), (17, 23, 8, 9), (23, 20, 10, 8), (15, 13, 12, 14), (9, 8, 12, 13), (8, 10, 14, 12), (1, 7, 21, 22), (7, 6, 53, 52), (3, 1, 22, 16), (16, 22, 23, 17), (5, 3, 16, 19), (25, 19, 16), (7, 5, 19, 21), (20, 23, 26), (16, 17, 24, 25), (18, 24, 17), (4, 5, 54, 55), (6, 4, 55, 53), (27, 25, 24, 26), (14, 10, 63, 61), (21, 19, 25, 27), (11, 15, 60, 62), (18, 20, 26, 24), (10, 11, 62, 63), (5, 7, 52, 54), (15, 14, 61, 60), (22, 21, 27), (22, 27, 26, 23), (28, 30, 31, 29), (34, 28, 29, 35), (48, 38, 39, 46), (46, 39, 37, 45), (30, 28, 34, 32), (30, 32, 33, 31), (39, 43, 41, 37), (45, 37, 36, 51), (51, 36, 38, 48), (43, 42, 40, 41), (37, 41, 40, 36), (36, 40, 42, 38), (29, 50, 49, 35), (35, 52, 53, 34), (31, 44, 50, 29), (44, 45, 51, 50), (33, 47, 44, 31), (57, 44, 47), (35, 49, 47, 33), (48, 58, 51), (44, 57, 56, 45), (46, 45, 56), (32, 55, 54, 33), (34, 53, 55, 32), (59, 58, 56, 57), (42, 61, 63, 38), (49, 59, 57, 47), (39, 62, 60, 43), (46, 56, 58, 48), (38, 63, 62, 39), (33, 54, 52, 35), (43, 60, 61, 42), (50, 59, 49), (50, 51, 58, 59)])
me_cube_005.materials.append(mat_wallstone)
me_cube_005.use_remesh_preserve_volume = False
me_cube_005.use_remesh_preserve_attributes = False
me_cube_005.use_mirror_vertex_groups = False
me_cube_005.update()
me_cube_003 = bpy.data.meshes.new('Cube.003')
me_cube_003.from_pydata([(-3.564, -1.0, -2.534), (-3.05, -0.4863, -1.264), (-3.564, 1.0, -2.534), (-3.05, 0.4863, -1.264), (-1.564, -1.0, -2.534), (-2.078, -0.4863, -1.264), (-1.564, 1.0, -2.534), (-2.078, 0.4863, -1.264), (-3.564, -1.0, -1.458), (-3.564, 1.0, -1.458), (-1.564, 1.0, -1.458), (-1.564, -1.0, -1.458), (-3.286, -0.7216, -1.345), (-3.286, 0.7216, -1.345), (-1.843, 0.7216, -1.345), (-1.843, -0.7216, -1.345), (-3.564, 1.0, 2.563), (-3.05, 0.4863, 1.323), (-3.564, -1.0, 2.563), (-3.05, -0.4863, 1.323), (-1.564, 1.0, 2.563), (-2.078, 0.4863, 1.323), (-1.564, -1.0, 2.563), (-2.078, -0.4863, 1.323), (-3.564, 1.0, 1.73), (-3.564, -1.0, 1.73), (-1.564, -1.0, 1.73), (-1.564, 1.0, 1.73), (-3.286, 0.7216, 1.509), (-3.286, -0.7216, 1.509), (-1.843, -0.7216, 1.509), (-1.843, 0.7216, 1.509), (-3.05, 0.4863, -0.1264), (-3.05, 0.4863, 0.1554), (-2.078, 0.4863, 0.1554), (-2.078, 0.4863, -0.1264), (-2.078, -0.4863, 0.1554), (-2.078, -0.4863, -0.1264), (-3.05, -0.4863, 0.1554), (-3.05, -0.4863, -0.1264), (-3.126, 0.5623, -0.114), (-3.126, 0.5623, 0.1431), (-2.002, 0.5623, 0.1431), (-2.002, 0.5623, -0.114), (-2.002, -0.5623, 0.1431), (-2.002, -0.5623, -0.114), (-3.126, -0.5623, 0.1431), (-3.126, -0.5623, -0.114), (3.564, -1.0, -2.534), (3.05, -0.4863, -1.264), (3.564, 1.0, -2.534), (3.05, 0.4863, -1.264), (1.564, -1.0, -2.534), (2.078, -0.4863, -1.264), (1.564, 1.0, -2.534), (2.078, 0.4863, -1.264), (3.564, -1.0, -1.458), (3.564, 1.0, -1.458), (1.564, 1.0, -1.458), (1.564, -1.0, -1.458), (3.286, -0.7216, -1.345), (3.286, 0.7216, -1.345), (1.843, 0.7216, -1.345), (1.843, -0.7216, -1.345), (3.564, 1.0, 2.563), (3.05, 0.4863, 1.323), (3.564, -1.0, 2.563), (3.05, -0.4863, 1.323), (1.564, 1.0, 2.563), (2.078, 0.4863, 1.323), (1.564, -1.0, 2.563), (2.078, -0.4863, 1.323), (3.564, 1.0, 1.73), (3.564, -1.0, 1.73), (1.564, -1.0, 1.73), (1.564, 1.0, 1.73), (3.286, 0.7216, 1.509), (3.286, -0.7216, 1.509), (1.843, -0.7216, 1.509), (1.843, 0.7216, 1.509), (3.05, 0.4863, -0.1264), (3.05, 0.4863, 0.1554), (2.078, 0.4863, 0.1554), (2.078, 0.4863, -0.1264), (2.078, -0.4863, 0.1554), (2.078, -0.4863, -0.1264), (3.05, -0.4863, 0.1554), (3.05, -0.4863, -0.1264), (3.126, 0.5623, -0.114), (3.126, 0.5623, 0.1431), (2.002, 0.5623, 0.1431), (2.002, 0.5623, -0.114), (2.002, -0.5623, 0.1431), (2.002, -0.5623, -0.114), (3.126, -0.5623, 0.1431), (3.126, -0.5623, -0.114)], [], [(12, 1, 3, 13), (13, 3, 7, 14), (14, 7, 5, 15), (15, 5, 1, 12), (2, 6, 4, 0), (34, 21, 23, 36), (4, 11, 8, 0), (6, 10, 11, 4), (2, 9, 10, 6), (0, 8, 9, 2), (11, 15, 12, 8), (10, 14, 15, 11), (9, 13, 14, 10), (8, 12, 13, 9), (28, 17, 19, 29), (29, 19, 23, 30), (30, 23, 21, 31), (31, 21, 17, 28), (18, 22, 20, 16), (33, 17, 21, 34), (20, 27, 24, 16), (22, 26, 27, 20), (18, 25, 26, 22), (16, 24, 25, 18), (27, 31, 28, 24), (26, 30, 31, 27), (25, 29, 30, 26), (24, 28, 29, 25), (36, 23, 19, 38), (38, 19, 17, 33), (1, 39, 32, 3), (39, 37, 45, 47), (5, 37, 39, 1), (35, 32, 40, 43), (3, 32, 35, 7), (37, 35, 43, 45), (7, 35, 37, 5), (38, 33, 41, 46), (47, 46, 41, 40), (45, 44, 46, 47), (40, 41, 42, 43), (43, 42, 44, 45), (32, 39, 47, 40), (34, 36, 44, 42), (33, 34, 42, 41), (36, 38, 46, 44), (60, 61, 51, 49), (61, 62, 55, 51), (62, 63, 53, 55), (63, 60, 49, 53), (50, 48, 52, 54), (82, 84, 71, 69), (52, 48, 56, 59), (54, 52, 59, 58), (50, 54, 58, 57), (48, 50, 57, 56), (59, 56, 60, 63), (58, 59, 63, 62), (57, 58, 62, 61), (56, 57, 61, 60), (76, 77, 67, 65), (77, 78, 71, 67), (78, 79, 69, 71), (79, 76, 65, 69), (66, 64, 68, 70), (81, 82, 69, 65), (68, 64, 72, 75), (70, 68, 75, 74), (66, 70, 74, 73), (64, 66, 73, 72), (75, 72, 76, 79), (74, 75, 79, 78), (73, 74, 78, 77), (72, 73, 77, 76), (84, 86, 67, 71), (86, 81, 65, 67), (49, 51, 80, 87), (87, 95, 93, 85), (53, 49, 87, 85), (83, 91, 88, 80), (51, 55, 83, 80), (85, 93, 91, 83), (55, 53, 85, 83), (86, 94, 89, 81), (95, 88, 89, 94), (93, 95, 94, 92), (88, 91, 90, 89), (91, 93, 92, 90), (80, 88, 95, 87), (82, 90, 92, 84), (81, 89, 90, 82), (84, 92, 94, 86)])
me_cube_003.materials.append(mat_wallstone)
me_cube_003.use_remesh_preserve_volume = False
me_cube_003.use_remesh_preserve_attributes = False
me_cube_003.use_mirror_vertex_groups = False
me_cube_003.update()
me_cube = bpy.data.meshes.new('Cube')
me_cube.from_pydata([(-2.944, -7.997, -1.01), (-2.944, -7.997, -0.8579), (-2.944, -0.01647, -1.01), (-2.944, -0.01647, -0.8579), (-1.849, -0.01647, -1.01), (-1.849, -0.01647, -0.8579), (-1.849, -7.997, -1.01), (-1.849, -7.997, -0.8579), (-2.944, -7.997, 3.571), (-2.944, -0.01647, 3.571), (-1.849, -7.997, 3.571), (-1.849, -0.01647, 3.571), (-2.944, -7.997, 3.726), (-2.944, -0.01647, 3.726), (-1.849, -7.997, 3.726), (-1.849, -0.01647, 3.726), (-2.944, -0.01647, -0.06388), (-2.944, -0.01647, 2.777), (-1.849, -0.01647, 3.118), (-1.849, -0.01647, -0.06388), (-1.849, -7.997, 3.118), (-1.849, -7.997, -0.06388), (-2.944, -7.997, -0.06388), (-2.944, -7.997, 2.777), (-2.359, -0.01647, 2.723), (-2.359, -0.01647, 0.1306), (-2.359, -7.997, 2.723), (-2.359, -7.997, 0.1306), (2.944, -7.997, -1.01), (2.944, -7.997, -0.8579), (2.944, -0.01647, -1.01), (2.944, -0.01647, -0.8579), (1.849, -0.01647, -1.01), (1.849, -0.01647, -0.8579), (1.849, -7.997, -1.01), (1.849, -7.997, -0.8579), (2.944, -7.997, 3.571), (2.944, -0.01647, 3.571), (1.849, -7.997, 3.571), (1.849, -0.01647, 3.571), (2.944, -7.997, 3.726), (2.944, -0.01647, 3.726), (1.849, -7.997, 3.726), (1.849, -0.01647, 3.726), (2.944, -0.01647, -0.06388), (2.944, -0.01647, 2.777), (1.849, -0.01647, 3.118), (1.849, -0.01647, -0.06388), (1.849, -7.997, 3.118), (1.849, -7.997, -0.06388), (2.944, -7.997, -0.06388), (2.944, -7.997, 2.777), (0.0, -7.997, -0.8579), (0.0, -7.997, -1.01), (0.0, -0.01647, -0.8579), (0.0, -0.01647, -1.01), (2.359, -0.01647, 2.723), (2.359, -0.01647, 0.1306), (2.359, -7.997, 2.723), (2.359, -7.997, 0.1306), (0.0, -0.01647, 3.726), (0.0, -7.997, 3.726), (0.0, -0.01647, 3.571), (0.0, -7.997, 3.571)], [], [(0, 1, 3, 2), (6, 7, 1, 0), (20, 18, 11, 10), (18, 17, 9, 11), (2, 4, 6, 0), (2, 3, 5, 4), (11, 9, 13, 15), (17, 23, 8, 9), (23, 20, 10, 8), (15, 13, 12, 14), (9, 8, 12, 13), (8, 10, 14, 12), (1, 7, 21, 22), (7, 6, 53, 52), (3, 1, 22, 16), (16, 22, 23, 17), (5, 3, 16, 19), (25, 19, 16), (7, 5, 19, 21), (20, 23, 26), (16, 17, 24, 25), (18, 24, 17), (4, 5, 54, 55), (6, 4, 55, 53), (27, 25, 24, 26), (14, 10, 63, 61), (21, 19, 25, 27), (11, 15, 60, 62), (18, 20, 26, 24), (10, 11, 62, 63), (5, 7, 52, 54), (15, 14, 61, 60), (22, 21, 27), (22, 27, 26, 23), (28, 30, 31, 29), (34, 28, 29, 35), (48, 38, 39, 46), (46, 39, 37, 45), (30, 28, 34, 32), (30, 32, 33, 31), (39, 43, 41, 37), (45, 37, 36, 51), (51, 36, 38, 48), (43, 42, 40, 41), (37, 41, 40, 36), (36, 40, 42, 38), (29, 50, 49, 35), (35, 52, 53, 34), (31, 44, 50, 29), (44, 45, 51, 50), (33, 47, 44, 31), (57, 44, 47), (35, 49, 47, 33), (48, 58, 51), (44, 57, 56, 45), (46, 45, 56), (32, 55, 54, 33), (34, 53, 55, 32), (59, 58, 56, 57), (42, 61, 63, 38), (49, 59, 57, 47), (39, 62, 60, 43), (46, 56, 58, 48), (38, 63, 62, 39), (33, 54, 52, 35), (43, 60, 61, 42), (50, 59, 49), (50, 51, 58, 59)])
me_cube.materials.append(mat_wallstone)
me_cube.use_remesh_preserve_volume = False
me_cube.use_remesh_preserve_attributes = False
me_cube.use_mirror_vertex_groups = False
me_cube.update()

# ---- objects
ob_gang_003 = bpy.data.objects.new('Gang.003', me_cube_008)
ob_s_ulen_doppel_001 = bpy.data.objects.new('Säulen-Doppel.001', me_cube_007)
ob_gang_002 = bpy.data.objects.new('Gang.002', me_cube_006)
ob_gang_001 = bpy.data.objects.new('Gang.001', me_cube_005)
ob_s_ulen_doppel = bpy.data.objects.new('Säulen-Doppel', me_cube_003)
ob_gang = bpy.data.objects.new('Gang', me_cube)

# ---- transforms, parenting, visibility, modifiers, constraints
ob_gang_003.location = (9.741, 0.0, 1.015)
ob_gang_003.lineart.crease_threshold = 0.0
ob_s_ulen_doppel_001.location = (-20.99, 1.284, 2.406)
ob_s_ulen_doppel_001.lineart.crease_threshold = 0.0
ob_gang_002.location = (-20.98, 3.975, 2.402)
ob_gang_002.lineart.crease_threshold = 0.0
ob_gang_001.location = (-3.725e-08, 3.975, 2.402)
ob_gang_001.lineart.crease_threshold = 0.0
ob_s_ulen_doppel.location = (0.0, 2.98e-08, 2.406)
ob_s_ulen_doppel.lineart.crease_threshold = 0.0
ob_gang.location = (0.0, 0.0, 1.015)
ob_gang.lineart.crease_threshold = 0.0

# ---- collection membership
col_collection_1.objects.link(ob_gang_003)
col_collection_1.objects.link(ob_s_ulen_doppel_001)
col_collection_1.objects.link(ob_gang_002)
col_collection_1.objects.link(ob_gang_001)
col_collection_1.objects.link(ob_s_ulen_doppel)
col_collection_1.objects.link(ob_gang)

# ---- scene / render settings (as saved in the file)
scene.frame_start = 1; scene.frame_end = 250; scene.frame_set(1)
scene.render.engine = 'BLENDER_EEVEE_NEXT'
scene.render.resolution_percentage = 50
scene.render.dither_intensity = 0.0
scene.cycles.use_denoising = False
scene.cycles.samples = 128
scene.cycles.sampling_pattern = 'TABULATED_SOBOL'
scene.cycles.light_sampling_threshold = 0.0
scene.cycles.use_adaptive_sampling = False
scene.cycles.use_light_tree = False
scene.cycles.blur_glossy = 0.0
scene.cycles.sample_clamp_indirect = 0.0
scene.view_settings.view_transform = 'Standard'
bpy.context.view_layer.update()

# ---- added for rendering (the .blend has no active camera and no usable light): camera, sun
cam_auto = bpy.data.cameras.new('AutoCamera')
cam_auto.lens = 50.0
cam_auto.sensor_width = 36.0
cam_auto.clip_end = 1000.0
ob_auto_camera = bpy.data.objects.new('AutoCamera', cam_auto)
scene.collection.objects.link(ob_auto_camera)
ob_auto_camera.location = (43.2426, -60.261, 46.6018)
ob_auto_camera.rotation_euler = (1.09748, -7.21219e-08, 0.694738)
scene.camera = ob_auto_camera
light_auto_sun = bpy.data.lights.new('AutoSun', 'SUN')
light_auto_sun.energy = 3.0
light_auto_sun.angle = 0.0523599
ob_auto_sun = bpy.data.objects.new('AutoSun', light_auto_sun)
scene.collection.objects.link(ob_auto_sun)
ob_auto_sun.rotation_euler = (0.872665, 0.174533, 0.523599)
bpy.context.view_layer.update()
